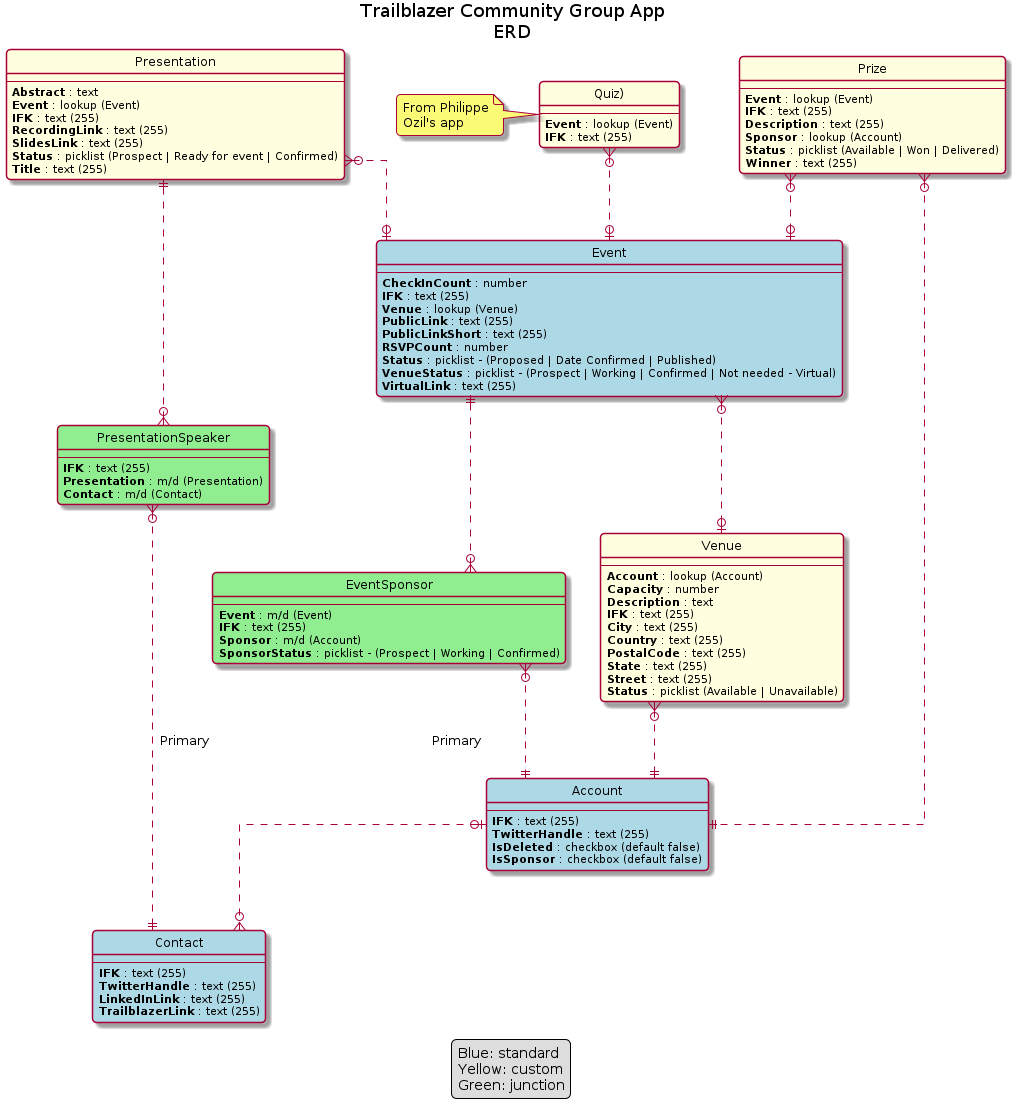

The diagram above was rendered by PlantUML. Its source (embedded in the PNG):
@startuml

hide circle
hide stereotype

skinparam linetype ortho

skinparam roundcorner 8

skinparam class {
    BackgroundColor<<standard>> LightBlue
    BackgroundColor LightYellow
    BackgroundColor<<junction>> LightGreen
}


title
  Trailblazer Community Group App
  ERD
end title



entity "Account"<<standard>> {
  --
  <b>IFK</b> : text (255)
  <b>TwitterHandle</b> : text (255)
  <b>IsDeleted</b> : checkbox (default false)
  <b>IsSponsor</b> : checkbox (default false)
}

entity "Contact"<<standard>> {
  --
  <b>IFK</b> : text (255)
  <b>TwitterHandle</b> : text (255)
  <b>LinkedInLink</b> : text (255)
  <b>TrailblazerLink</b> : text (255)
}

entity "Event"<<standard>> {
  --
<b>CheckInCount</b> : number
<b>IFK</b> : text (255)
<b>Venue</b> : lookup (Venue)
<b>PublicLink</b> : text (255)
<b>PublicLinkShort</b> : text (255)
<b>RSVPCount</b> : number
<b>Status</b> : picklist - (Proposed | Date Confirmed | Published)
<b>VenueStatus</b> : picklist - (Prospect | Working | Confirmed | Not needed - Virtual)
<b>VirtualLink</b> : text (255)
}

entity "EventSponsor"<<junction>> {
  --
<b>Event</b> : m/d (Event)
<b>IFK</b> : text (255)
<b>Sponsor</b> : m/d (Account)
<b>SponsorStatus</b> : picklist - (Prospect | Working | Confirmed)
}

entity "Presentation" {
  --
<b>Abstract</b> : text
<b>Event</b> : lookup (Event)
<b>IFK</b> : text (255)
<b>RecordingLink</b> : text (255)
<b>SlidesLink</b> : text (255)
<b>Status</b> : picklist (Prospect | Ready for event | Confirmed)
<b>Title</b> : text (255)
}

entity "PresentationSpeaker"<<junction>> {
  --
<b>IFK</b> : text (255)
<b>Presentation</b> : m/d (Presentation)
<b>Contact</b> : m/d (Contact)
}

entity "Prize" {
  --
<b>Event</b> : lookup (Event)
<b>IFK</b> : text (255)
<b>Description</b> : text (255)
<b>Sponsor</b> : lookup (Account)
<b>Status</b> : picklist (Available | Won | Delivered)
<b>Winner</b> : text (255)
}

entity "Quiz)" as quiz {
  --
<b>Event</b> : lookup (Event)
<b>IFK</b> : text (255)
}
note left
  From Philippe
  Ozil's app
end note

entity "Venue" {
  --
<b>Account</b> : lookup (Account)
<b>Capacity</b> : number
<b>Description</b> : text
<b>IFK</b> : text (255)
<b>City</b> : text (255)
<b>Country</b> : text (255)
<b>PostalCode</b> : text (255)
<b>State</b> : text (255)
<b>Street</b> : text (255)
<b>Status</b> : picklist (Available | Unavailable)
}

Account |o..o{ Contact

Event }o..o| Venue
Event ||..o{ EventSponsor

EventSponsor }o..|| Account : Primary

Presentation }o..o| Event
Presentation ||..o{ PresentationSpeaker

PresentationSpeaker }o..|| Contact : Primary

Prize }o..o| Event
Prize }o..|| Account

quiz }o..o| Event


Venue }o..|| Account


legend
Blue: standard
Yellow: custom
Green: junction
end legend

@enduml